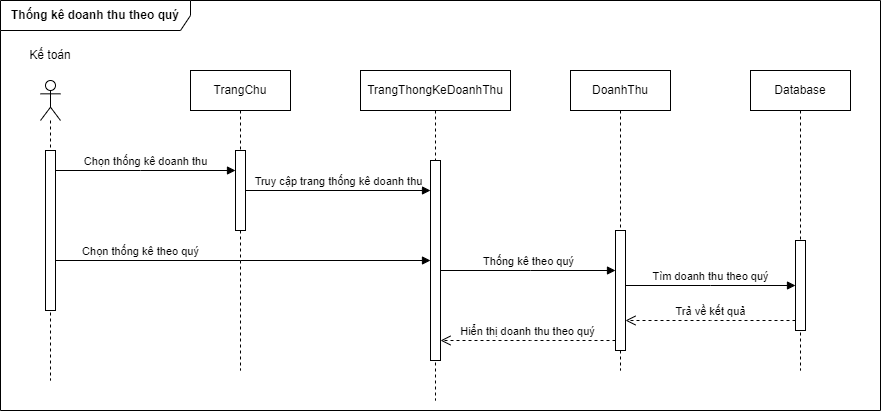

The diagram above was exported from draw.io. Its source (the exported page's mxGraphModel, read from the mxfile embedded in the PNG):
<mxGraphModel dx="1038" dy="649" grid="1" gridSize="10" guides="1" tooltips="1" connect="1" arrows="1" fold="1" page="1" pageScale="1" pageWidth="1654" pageHeight="1169" math="0" shadow="0">
  <root>
    <mxCell id="0" />
    <mxCell id="1" parent="0" />
    <mxCell id="IsvNxbmbXqzBweveBEek-1" value="" style="shape=umlLifeline;participant=umlActor;perimeter=lifelinePerimeter;whiteSpace=wrap;html=1;container=1;collapsible=0;recursiveResize=0;verticalAlign=top;spacingTop=36;outlineConnect=0;" vertex="1" parent="1">
      <mxGeometry x="190" y="160" width="20" height="300" as="geometry" />
    </mxCell>
    <mxCell id="IsvNxbmbXqzBweveBEek-2" value="" style="html=1;points=[];perimeter=orthogonalPerimeter;" vertex="1" parent="IsvNxbmbXqzBweveBEek-1">
      <mxGeometry x="5" y="70" width="10" height="160" as="geometry" />
    </mxCell>
    <mxCell id="IsvNxbmbXqzBweveBEek-3" value="Kế toán" style="text;html=1;strokeColor=none;fillColor=none;align=center;verticalAlign=middle;whiteSpace=wrap;rounded=0;" vertex="1" parent="1">
      <mxGeometry x="170" y="120" width="60" height="30" as="geometry" />
    </mxCell>
    <mxCell id="IsvNxbmbXqzBweveBEek-4" value="TrangChu" style="shape=umlLifeline;perimeter=lifelinePerimeter;whiteSpace=wrap;html=1;container=1;collapsible=0;recursiveResize=0;outlineConnect=0;" vertex="1" parent="1">
      <mxGeometry x="340" y="150" width="100" height="300" as="geometry" />
    </mxCell>
    <mxCell id="IsvNxbmbXqzBweveBEek-5" value="" style="html=1;points=[];perimeter=orthogonalPerimeter;" vertex="1" parent="IsvNxbmbXqzBweveBEek-4">
      <mxGeometry x="45" y="80" width="10" height="80" as="geometry" />
    </mxCell>
    <mxCell id="IsvNxbmbXqzBweveBEek-6" value="Chọn thống kê doanh thu" style="html=1;verticalAlign=bottom;endArrow=block;rounded=0;" edge="1" parent="1" source="IsvNxbmbXqzBweveBEek-2" target="IsvNxbmbXqzBweveBEek-5">
      <mxGeometry width="80" relative="1" as="geometry">
        <mxPoint x="330" y="330" as="sourcePoint" />
        <mxPoint x="410" y="330" as="targetPoint" />
        <Array as="points">
          <mxPoint x="290" y="250" />
        </Array>
      </mxGeometry>
    </mxCell>
    <mxCell id="IsvNxbmbXqzBweveBEek-7" value="TrangThongKeDoanhThu" style="shape=umlLifeline;perimeter=lifelinePerimeter;whiteSpace=wrap;html=1;container=1;collapsible=0;recursiveResize=0;outlineConnect=0;" vertex="1" parent="1">
      <mxGeometry x="510" y="150" width="150" height="330" as="geometry" />
    </mxCell>
    <mxCell id="IsvNxbmbXqzBweveBEek-8" value="" style="html=1;points=[];perimeter=orthogonalPerimeter;" vertex="1" parent="IsvNxbmbXqzBweveBEek-7">
      <mxGeometry x="70" y="90" width="10" height="200" as="geometry" />
    </mxCell>
    <mxCell id="IsvNxbmbXqzBweveBEek-9" value="Truy cập trang thống kê doanh thu" style="html=1;verticalAlign=bottom;endArrow=block;rounded=0;" edge="1" parent="1" source="IsvNxbmbXqzBweveBEek-5" target="IsvNxbmbXqzBweveBEek-8">
      <mxGeometry width="80" relative="1" as="geometry">
        <mxPoint x="530" y="330" as="sourcePoint" />
        <mxPoint x="610" y="330" as="targetPoint" />
      </mxGeometry>
    </mxCell>
    <mxCell id="IsvNxbmbXqzBweveBEek-10" value="Chọn thống kê theo quý" style="html=1;verticalAlign=bottom;endArrow=block;rounded=0;" edge="1" parent="1" source="IsvNxbmbXqzBweveBEek-2" target="IsvNxbmbXqzBweveBEek-8">
      <mxGeometry x="-0.5467" width="80" relative="1" as="geometry">
        <mxPoint x="340" y="330" as="sourcePoint" />
        <mxPoint x="420" y="330" as="targetPoint" />
        <Array as="points">
          <mxPoint x="390" y="340" />
        </Array>
        <mxPoint as="offset" />
      </mxGeometry>
    </mxCell>
    <mxCell id="IsvNxbmbXqzBweveBEek-11" value="DoanhThu" style="shape=umlLifeline;perimeter=lifelinePerimeter;whiteSpace=wrap;html=1;container=1;collapsible=0;recursiveResize=0;outlineConnect=0;" vertex="1" parent="1">
      <mxGeometry x="720" y="150" width="100" height="300" as="geometry" />
    </mxCell>
    <mxCell id="IsvNxbmbXqzBweveBEek-12" value="" style="html=1;points=[];perimeter=orthogonalPerimeter;" vertex="1" parent="IsvNxbmbXqzBweveBEek-11">
      <mxGeometry x="45" y="160" width="10" height="120" as="geometry" />
    </mxCell>
    <mxCell id="IsvNxbmbXqzBweveBEek-13" value="Thống kê theo quý" style="html=1;verticalAlign=bottom;endArrow=block;rounded=0;" edge="1" parent="1" source="IsvNxbmbXqzBweveBEek-8" target="IsvNxbmbXqzBweveBEek-12">
      <mxGeometry width="80" relative="1" as="geometry">
        <mxPoint x="680" y="330" as="sourcePoint" />
        <mxPoint x="760" y="330" as="targetPoint" />
        <Array as="points">
          <mxPoint x="680" y="350" />
        </Array>
      </mxGeometry>
    </mxCell>
    <mxCell id="IsvNxbmbXqzBweveBEek-14" value="Database" style="shape=umlLifeline;perimeter=lifelinePerimeter;whiteSpace=wrap;html=1;container=1;collapsible=0;recursiveResize=0;outlineConnect=0;" vertex="1" parent="1">
      <mxGeometry x="900" y="150" width="100" height="300" as="geometry" />
    </mxCell>
    <mxCell id="IsvNxbmbXqzBweveBEek-15" value="" style="html=1;points=[];perimeter=orthogonalPerimeter;" vertex="1" parent="IsvNxbmbXqzBweveBEek-14">
      <mxGeometry x="45" y="170" width="10" height="90" as="geometry" />
    </mxCell>
    <mxCell id="IsvNxbmbXqzBweveBEek-16" value="Tìm doanh thu theo quý" style="html=1;verticalAlign=bottom;endArrow=block;rounded=0;" edge="1" parent="1" source="IsvNxbmbXqzBweveBEek-12" target="IsvNxbmbXqzBweveBEek-15">
      <mxGeometry width="80" relative="1" as="geometry">
        <mxPoint x="790" y="330" as="sourcePoint" />
        <mxPoint x="870" y="330" as="targetPoint" />
        <Array as="points">
          <mxPoint x="860" y="365" />
        </Array>
      </mxGeometry>
    </mxCell>
    <mxCell id="IsvNxbmbXqzBweveBEek-17" value="Trả về kết quả" style="html=1;verticalAlign=bottom;endArrow=open;dashed=1;endSize=8;rounded=0;" edge="1" parent="1" source="IsvNxbmbXqzBweveBEek-15" target="IsvNxbmbXqzBweveBEek-12">
      <mxGeometry relative="1" as="geometry">
        <mxPoint x="870" y="330" as="sourcePoint" />
        <mxPoint x="790" y="330" as="targetPoint" />
        <Array as="points">
          <mxPoint x="860" y="400" />
        </Array>
      </mxGeometry>
    </mxCell>
    <mxCell id="IsvNxbmbXqzBweveBEek-18" value="Hiển thị doanh thu theo quý" style="html=1;verticalAlign=bottom;endArrow=open;dashed=1;endSize=8;rounded=0;" edge="1" parent="1" source="IsvNxbmbXqzBweveBEek-12" target="IsvNxbmbXqzBweveBEek-8">
      <mxGeometry relative="1" as="geometry">
        <mxPoint x="740" y="330" as="sourcePoint" />
        <mxPoint x="660" y="330" as="targetPoint" />
        <Array as="points">
          <mxPoint x="680" y="420" />
        </Array>
      </mxGeometry>
    </mxCell>
    <mxCell id="IsvNxbmbXqzBweveBEek-19" value="&lt;b&gt;Thống kê doanh thu theo quý&lt;/b&gt;" style="shape=umlFrame;whiteSpace=wrap;html=1;width=190;height=30;" vertex="1" parent="1">
      <mxGeometry x="150" y="80" width="880" height="410" as="geometry" />
    </mxCell>
  </root>
</mxGraphModel>